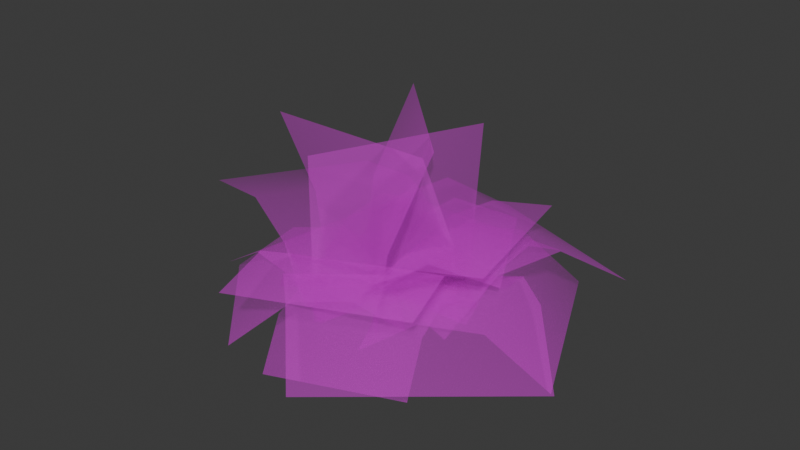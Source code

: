 # Source: SM_Env_Grass_Bush_01.blend  (saved by Blender 4.5.88; exported with 4.5.12 LTS)
import bpy
from mathutils import Matrix  # noqa: F401  (used for matrix-valued properties, if any)

bpy.ops.wm.read_factory_settings(use_empty=True)
scene = bpy.context.scene
scene.name = 'Scene'

# ---- collections
col_sm_env_grass_bush_01 = bpy.data.collections.new('SM_Env_Grass_Bush_01'); scene.collection.children.link(col_sm_env_grass_bush_01)

# ---- images (referenced by path relative to the original .blend; pixels are not part of the script)
import os
ASSET_DIR = os.environ.get("B2B_ASSET_DIR", "")  # directory of the original .blend (textures are referenced by path, not embedded)
HERE = os.path.dirname(os.path.abspath(__file__))  # packed textures are extracted next to this script under _unpacked/

def load_image(name, relpath, width, height, colorspace="sRGB"):
    """Load a texture the original file referenced (path relative to the .blend, or extracted next to this script)."""
    p = next((c for c in (os.path.join(HERE, relpath), os.path.join(ASSET_DIR, relpath)) if relpath and os.path.exists(c)), "")
    if p:
        img = bpy.data.images.load(p, check_existing=True)
        img.name = name
    else:  # same state as the original file: an image datablock whose file is absent (Cycles renders it pink)
        img = bpy.data.images.new(name, width, height)
        img.source = "FILE"
        img.filepath = "//" + (relpath or name)
    img.colorspace_settings.name = colorspace
    return img
img_file3524 = load_image('file3524', 'Grass_01.tga', 1024, 1024, 'sRGB')
img_file3524_001 = load_image('file3524.001', 'Grass_01.tga', 1024, 1024, 'Non-Color')

# ---- materials (node trees are filled in below, after node groups)
mat_grassshd10 = bpy.data.materials.new('grassSHD10')
mat_grassshd10.use_transparency_overlap = False
mat_grassshd10.show_transparent_back = False
mat_grassshd10.diffuse_color = (1.0, 1.0, 1.0, 1.0)
mat_grassshd10.roughness = 0.5528

# ---- material node trees
mat_grassshd10.use_nodes = True; mat_grassshd10.node_tree.nodes.clear()
_N = mat_grassshd10.node_tree.nodes; _L = mat_grassshd10.node_tree.links
n0 = _N.new('ShaderNodeBsdfPrincipled'); n0.name = 'Principled BSDF'; n0.location = (-200, 100)
n0.inputs[2].default_value = 0.5528
n0.inputs[27].default_value = (0.0, 0.0, 0.0, 1.0)
n0.inputs[28].default_value = 1.0
n1 = _N.new('ShaderNodeOutputMaterial'); n1.name = 'Material Output'; n1.location = (200, 100)
n2 = _N.new('ShaderNodeNormalMap'); n2.name = 'Normal Map'; n2.location = (-600, -600)
n2.label = 'Normal/Map'
n3 = _N.new('ShaderNodeTexImage'); n3.name = 'Image Texture'; n3.location = (-600, 300)
n3.image = img_file3524
n4 = _N.new('ShaderNodeTexImage'); n4.name = 'Image Texture.001'; n4.location = (-600, -300)
n4.image = img_file3524_001
_L.new(n0.outputs[0], n1.inputs[0])
_L.new(n2.outputs[0], n0.inputs[5])
_L.new(n3.outputs[0], n0.inputs[0])
_L.new(n4.outputs[0], n0.inputs[4])
n1.is_active_output = True

# ---- world
world_world = bpy.data.worlds.new('World'); scene.world = world_world
world_world.use_nodes = True; world_world.node_tree.nodes.clear()
_N = world_world.node_tree.nodes; _L = world_world.node_tree.links
n0 = _N.new('ShaderNodeOutputWorld'); n0.name = 'World Output'; n0.location = (200, 100)
n1 = _N.new('ShaderNodeBackground'); n1.name = 'Background'; n1.location = (-200, 100)
n1.inputs[0].default_value = (0.05088, 0.05088, 0.05088, 1.0)
_L.new(n1.outputs[0], n0.inputs[0])
n0.is_active_output = True
world_world.color = (0.05088, 0.05088, 0.05088)
world_world.sun_shadow_jitter_overblur = 0.0

# ---- meshes
me_mesh = bpy.data.meshes.new('Mesh')
me_mesh.from_pydata([(40.12, 4.264, -9.15), (-37.39, -4.561, 8.986), (57.61, -14.39, 56.53), (-19.9, -23.21, 74.66), (50.38, 8.216, 36.62), (-27.13, -0.6094, 54.75), (44.56, 12.84, 13.97), (-32.96, 4.018, 32.11), (-51.46, -5.558, -23.51), (55.67, 4.093, 26.35), (-7.967, 0.9117, -118.2), (99.16, 10.56, -68.34), (-26.78, 26.14, -82.68), (80.36, 35.79, -32.81), (-41.17, 21.01, -50.76), (65.96, 30.66, -0.8933), (-6.705, -2.603, 45.96), (11.09, -0.8989, -50.46), (-91.52, -4.296, 30.27), (-73.73, -2.592, -66.14), (-60.15, 15.41, 36.41), (-42.36, 17.11, -60.0), (-31.51, 13.95, 41.67), (-13.72, 15.66, -54.74), (-12.54, 6.546, 50.52), (15.97, -4.609, -40.63), (-109.9, 35.12, 16.59), (-81.35, 23.96, -74.56), (-67.4, 42.3, 28.99), (-38.9, 31.15, -62.16), (-35.23, 30.77, 40.46), (-6.726, 19.61, -50.69), (44.41, -2.693, -15.88), (-45.38, -7.968, 14.18), (69.96, 39.28, 67.81), (-19.82, 34.0, 97.87), (56.81, 40.39, 28.72), (-32.98, 35.11, 58.78), (48.57, 24.45, 1.327), (-41.21, 19.17, 31.39), (-21.94, -7.842, -33.02), (17.42, -3.84, 39.12), (33.48, 26.22, -65.16), (72.85, 30.23, 6.986), (3.332, 34.98, -49.19), (42.69, 38.99, 22.95), (-14.36, 21.21, -38.77), (25.0, 25.21, 33.37), (41.76, -5.278, -44.61), (-39.52, 4.373, 41.16), (117.7, 0.4677, 26.72), (36.43, 10.12, 112.5), (89.84, 23.42, -2.279), (8.56, 33.07, 83.49), (64.17, 18.81, -26.09), (-17.11, 28.46, 59.69), (-45.52, -2.698, 6.949e-05), (45.05, -2.675, -7.676e-05), (-51.45, 92.24, 23.31), (39.12, 92.26, 23.31), (-10.52, -3.056, 46.63), (26.25, -3.053, -34.28), (5.129, 96.98, 61.99), (41.9, 96.99, -18.93), (-41.44, -2.696, -26.05), (23.41, -2.677, 38.8), (-25.27, 92.96, -48.97), (39.58, 92.98, 15.87), (-46.83, 43.16, 5.194), (43.74, 42.69, 5.194), (-6.173, 44.0, 50.68), (30.6, 43.96, -30.24), (-37.36, 43.79, -30.42), (27.48, 43.34, 34.43), (-24.81, -4.792, -48.97), (20.1, -5.738, 48.28), (60.46, -13.09, -88.43), (105.4, -14.04, 8.821), (31.01, 14.48, -74.57), (75.92, 13.53, 22.69), (1.995, 14.68, -61.17), (46.91, 13.73, 36.09), (-14.07, 3.732, -45.27), (7.162, 7.664, 44.22), (55.33, 41.16, -63.37), (76.56, 45.09, 26.11), (23.41, 37.12, -55.62), (44.64, 41.06, 33.86), (0.6443, 23.44, -49.62), (21.87, 27.38, 39.86), (-50.0, -2.112, 1.661), (50.0, -2.112, 1.661), (-50.0, 3.351, -86.15), (50.0, 3.351, -86.15), (-50.0, 20.53, -52.01), (50.0, 20.53, -52.01), (-50.0, 16.64, -22.53), (50.0, 16.64, -22.53), (36.13, 2.86, 31.57), (-30.99, -6.576, -37.19), (-24.44, -0.05678, 91.1), (-91.56, -9.492, 22.34), (-3.779, 21.32, 67.99), (-70.9, 11.89, -0.7629), (16.86, 20.15, 48.01), (-50.26, 10.71, -20.75)], [], [(4, 5, 3, 2), (6, 7, 5, 4), (0, 1, 7, 6), (12, 13, 11, 10), (14, 15, 13, 12), (8, 9, 15, 14), (20, 21, 19, 18), (22, 23, 21, 20), (16, 17, 23, 22), (28, 29, 27, 26), (30, 31, 29, 28), (24, 25, 31, 30), (36, 37, 35, 34), (38, 39, 37, 36), (32, 33, 39, 38), (44, 45, 43, 42), (46, 47, 45, 44), (40, 41, 47, 46), (52, 53, 51, 50), (54, 55, 53, 52), (48, 49, 55, 54), (56, 57, 69, 68), (60, 61, 71, 70), (64, 65, 73, 72), (68, 69, 59, 58), (70, 71, 63, 62), (72, 73, 67, 66), (78, 79, 77, 76), (80, 81, 79, 78), (74, 75, 81, 80), (86, 87, 85, 84), (88, 89, 87, 86), (82, 83, 89, 88), (94, 95, 93, 92), (96, 97, 95, 94), (90, 91, 97, 96), (102, 103, 101, 100), (104, 105, 103, 102), (98, 99, 105, 104)])
me_mesh.polygons.foreach_set('use_smooth', [True] * 39)
_k = set([(0, 1), (0, 6), (1, 7), (2, 3), (2, 4), (3, 5), (4, 6), (5, 7), (8, 9), (8, 14), (9, 15), (10, 11), (10, 12), (11, 13), (12, 14), (13, 15), (16, 17), (16, 22), (17, 23), (18, 19), (18, 20), (19, 21), (20, 22), (21, 23), (24, 25), (24, 30), (25, 31), (26, 27), (26, 28), (27, 29), (28, 30), (29, 31), (32, 33), (32, 38), (33, 39), (34, 35), (34, 36), (35, 37), (36, 38), (37, 39), (40, 41), (40, 46), (41, 47), (42, 43), (42, 44), (43, 45), (44, 46), (45, 47), (48, 49), (48, 54), (49, 55), (50, 51), (50, 52), (51, 53), (52, 54), (53, 55), (56, 57), (56, 68), (57, 69), (58, 59), (58, 68), (59, 69), (60, 61), (60, 70), (61, 71), (62, 63), (62, 70), (63, 71), (64, 65), (64, 72), (65, 73), (66, 67), (66, 72), (67, 73), (74, 75), (74, 80), (75, 81), (76, 77), (76, 78), (77, 79), (78, 80), (79, 81), (82, 83), (82, 88), (83, 89), (84, 85), (84, 86), (85, 87), (86, 88), (87, 89), (90, 91), (90, 96), (91, 97), (92, 93), (92, 94), (93, 95), (94, 96), (95, 97), (98, 99), (98, 104), (99, 105), (100, 101), (100, 102), (101, 103), (102, 104), (103, 105)])
me_mesh.attributes.new('sharp_edge', 'BOOLEAN', 'EDGE').data.foreach_set('value', [ (min(e.vertices), max(e.vertices)) in _k for e in me_mesh.edges])
_uv = me_mesh.uv_layers.new(name='map1')
_uv.uv.foreach_set('vector', [0.01238, 0.6077, 0.9876, 0.6077, 0.9876, 0.9876, 0.01238, 0.9876, 0.01238, 0.3145, 0.9876, 0.3145, 0.9876, 0.6077, 0.01238, 0.6077, 0.01238, 0.01238, 0.9876, 0.01238, 0.9876, 0.3145, 0.01238, 0.3145, 0.01238, 0.6077, 0.9876, 0.6077, 0.9876, 0.9876, 0.01238, 0.9876, 0.01238, 0.3145, 0.9876, 0.3145, 0.9876, 0.6077, 0.01238, 0.6077, 0.01238, 0.01238, 0.9876, 0.01238, 0.9876, 0.3145, 0.01238, 0.3145, 0.01238, 0.6077, 0.9876, 0.6077, 0.9876, 0.9876, 0.01238, 0.9876, 0.01238, 0.3145, 0.9876, 0.3145, 0.9876, 0.6077, 0.01238, 0.6077, 0.01238, 0.01238, 0.9876, 0.01238, 0.9876, 0.3145, 0.01238, 0.3145, 0.01238, 0.6077, 0.9876, 0.6077, 0.9876, 0.9876, 0.01238, 0.9876, 0.01238, 0.3145, 0.9876, 0.3145, 0.9876, 0.6077, 0.01238, 0.6077, 0.01238, 0.01238, 0.9876, 0.01238, 0.9876, 0.3145, 0.01238, 0.3145, 0.01238, 0.6077, 0.9876, 0.6077, 0.9876, 0.9876, 0.01238, 0.9876, 0.01238, 0.3145, 0.9876, 0.3145, 0.9876, 0.6077, 0.01238, 0.6077, 0.01238, 0.01238, 0.9876, 0.01238, 0.9876, 0.3145, 0.01238, 0.3145, 0.01238, 0.6077, 0.9876, 0.6077, 0.9876, 0.9876, 0.01238, 0.9876, 0.01238, 0.3145, 0.9876, 0.3145, 0.9876, 0.6077, 0.01238, 0.6077, 0.01238, 0.01238, 0.9876, 0.01238, 0.9876, 0.3145, 0.01238, 0.3145, 0.01238, 0.6077, 0.9876, 0.6077, 0.9876, 0.9876, 0.01238, 0.9876, 0.01238, 0.3145, 0.9876, 0.3145, 0.9876, 0.6077, 0.01238, 0.6077, 0.01238, 0.01238, 0.9876, 0.01238, 0.9876, 0.3145, 0.01238, 0.3145, 0.01238, 0.01238, 0.9876, 0.01238, 0.9876, 0.4657, 0.01238, 0.4705, 0.01238, 0.01238, 0.9876, 0.01238, 0.9876, 0.4672, 0.01238, 0.4677, 0.01238, 0.01238, 0.9876, 0.01238, 0.9876, 0.4662, 0.01238, 0.4708, 0.01238, 0.4705, 0.9876, 0.4657, 0.9876, 0.9876, 0.01238, 0.9876, 0.01238, 0.4677, 0.9876, 0.4672, 0.9876, 0.9876, 0.01238, 0.9876, 0.01238, 0.4708, 0.9876, 0.4662, 0.9876, 0.9876, 0.01238, 0.9876, 0.01238, 0.6077, 0.9876, 0.6077, 0.9876, 0.9876, 0.01238, 0.9876, 0.01238, 0.3145, 0.9876, 0.3145, 0.9876, 0.6077, 0.01238, 0.6077, 0.01238, 0.01238, 0.9876, 0.01238, 0.9876, 0.3145, 0.01238, 0.3145, 0.01238, 0.6077, 0.9876, 0.6077, 0.9876, 0.9876, 0.01238, 0.9876, 0.01238, 0.3145, 0.9876, 0.3145, 0.9876, 0.6077, 0.01238, 0.6077, 0.01238, 0.01238, 0.9876, 0.01238, 0.9876, 0.3145, 0.01238, 0.3145, 0.01238, 0.6077, 0.9876, 0.6077, 0.9876, 0.9876, 0.01238, 0.9876, 0.01238, 0.3145, 0.9876, 0.3145, 0.9876, 0.6077, 0.01238, 0.6077, 0.01238, 0.01238, 0.9876, 0.01238, 0.9876, 0.3145, 0.01238, 0.3145, 0.01238, 0.6077, 0.9876, 0.6077, 0.9876, 0.9876, 0.01238, 0.9876, 0.01238, 0.3145, 0.9876, 0.3145, 0.9876, 0.6077, 0.01238, 0.6077, 0.01238, 0.01238, 0.9876, 0.01238, 0.9876, 0.3145, 0.01238, 0.3145])
_ca = me_mesh.color_attributes.new('red', 'BYTE_COLOR', 'CORNER')
_ca.data.foreach_set('color', [0.003347, 0.2623, 1.0, 1.0, 0.0, 0.2623, 1.0, 1.0, 0.0, 0.2086, 1.0, 1.0, 0.0, 0.2086, 1.0, 1.0, 0.005605, 0.03689, 1.0, 1.0, 0.001518, 0.03689, 1.0, 1.0, 0.0, 0.2623, 1.0, 1.0, 0.003347, 0.2623, 1.0, 1.0, 0.001821, 0.0, 1.0, 1.0, 0.0, 0.0, 1.0, 1.0, 0.001518, 0.03689, 1.0, 1.0, 0.005605, 0.03689, 1.0, 1.0, 0.01681, 0.2623, 1.0, 1.0, 0.02956, 0.2623, 1.0, 1.0, 0.004391, 0.2086, 1.0, 1.0, 0.0003035, 0.2086, 1.0, 1.0, 0.01161, 0.03689, 1.0, 1.0, 0.02315, 0.03689, 1.0, 1.0, 0.02956, 0.2623, 1.0, 1.0, 0.01681, 0.2623, 1.0, 1.0, 0.0, 0.0, 1.0, 1.0, 0.001821, 0.0, 1.0, 1.0, 0.02315, 0.03689, 1.0, 1.0, 0.01161, 0.03689, 1.0, 1.0, 0.007499, 0.2623, 1.0, 1.0, 0.008568, 0.2623, 1.0, 1.0, 0.0, 0.2086, 1.0, 1.0, 0.0, 0.2086, 1.0, 1.0, 0.006512, 0.03689, 1.0, 1.0, 0.007499, 0.03689, 1.0, 1.0, 0.008568, 0.2623, 1.0, 1.0, 0.007499, 0.2623, 1.0, 1.0, 0.0, 0.0, 1.0, 1.0, 0.0, 0.0, 1.0, 1.0, 0.007499, 0.03689, 1.0, 1.0, 0.006512, 0.03689, 1.0, 1.0, 0.04092, 0.2623, 1.0, 1.0, 0.02315, 0.2623, 1.0, 1.0, 0.01444, 0.2086, 1.0, 1.0, 0.02956, 0.2086, 1.0, 1.0, 0.02315, 0.03689, 1.0, 1.0, 0.01096, 0.03689, 1.0, 1.0, 0.02315, 0.2623, 1.0, 1.0, 0.04092, 0.2623, 1.0, 1.0, 0.002732, 0.0, 1.0, 1.0, 0.0, 0.0, 1.0, 1.0, 0.01096, 0.03689, 1.0, 1.0, 0.02315, 0.03689, 1.0, 1.0, 0.0382, 0.2623, 1.0, 1.0, 0.02956, 0.2623, 1.0, 1.0, 0.02732, 0.2086, 1.0, 1.0, 0.0356, 0.2086, 1.0, 1.0, 0.01521, 0.03689, 1.0, 1.0, 0.01033, 0.03689, 1.0, 1.0, 0.02956, 0.2623, 1.0, 1.0, 0.0382, 0.2623, 1.0, 1.0, 0.0, 0.0, 1.0, 1.0, 0.0, 0.0, 1.0, 1.0, 0.01033, 0.03689, 1.0, 1.0, 0.01521, 0.03689, 1.0, 1.0, 0.02843, 0.2623, 1.0, 1.0, 0.0356, 0.2623, 1.0, 1.0, 0.02217, 0.2086, 1.0, 1.0, 0.01764, 0.2086, 1.0, 1.0, 0.01229, 0.03689, 1.0, 1.0, 0.016, 0.03689, 1.0, 1.0, 0.0356, 0.2623, 1.0, 1.0, 0.02843, 0.2623, 1.0, 1.0, 0.0, 0.0, 1.0, 1.0, 0.0, 0.0, 1.0, 1.0, 0.016, 0.03689, 1.0, 1.0, 0.01229, 0.03689, 1.0, 1.0, 0.01444, 0.2623, 1.0, 1.0, 0.02624, 0.2623, 1.0, 1.0, 0.004391, 0.2086, 1.0, 1.0, 0.0003035, 0.2086, 1.0, 1.0, 0.009721, 0.03689, 1.0, 1.0, 0.02029, 0.03689, 1.0, 1.0, 0.02624, 0.2623, 1.0, 1.0, 0.01444, 0.2623, 1.0, 1.0, 0.0, 0.0, 1.0, 1.0, 0.001821, 0.0, 1.0, 1.0, 0.02029, 0.03689, 1.0, 1.0, 0.009721, 0.03689, 1.0, 1.0, 0.0, 0.0, 1.0, 1.0, 0.0, 0.0, 1.0, 1.0, 0.04231, 0.1221, 1.0, 1.0, 0.04231, 0.1274, 1.0, 1.0, 0.0, 0.0, 1.0, 1.0, 0.0, 0.0, 1.0, 1.0, 0.04519, 0.1248, 1.0, 1.0, 0.04519, 0.1248, 1.0, 1.0, 0.0, 0.0, 1.0, 1.0, 0.0, 0.0, 1.0, 1.0, 0.04374, 0.1221, 1.0, 1.0, 0.04374, 0.1274, 1.0, 1.0, 0.04231, 0.1274, 1.0, 1.0, 0.04231, 0.1221, 1.0, 1.0, 0.2051, 0.2086, 1.0, 1.0, 0.2051, 0.2086, 1.0, 1.0, 0.04519, 0.1248, 1.0, 1.0, 0.04519, 0.1248, 1.0, 1.0, 0.2159, 0.2086, 1.0, 1.0, 0.2159, 0.2086, 1.0, 1.0, 0.04374, 0.1274, 1.0, 1.0, 0.04374, 0.1221, 1.0, 1.0, 0.2086, 0.2086, 1.0, 1.0, 0.2086, 0.2086, 1.0, 1.0, 0.006995, 0.2623, 1.0, 1.0, 0.006049, 0.2623, 1.0, 1.0, 0.0, 0.2086, 1.0, 1.0, 0.0, 0.2086, 1.0, 1.0, 0.006995, 0.03689, 1.0, 1.0, 0.006512, 0.03689, 1.0, 1.0, 0.006049, 0.2623, 1.0, 1.0, 0.006995, 0.2623, 1.0, 1.0, 0.0, 0.0, 1.0, 1.0, 0.0, 0.0, 1.0, 1.0, 0.006512, 0.03689, 1.0, 1.0, 0.006995, 0.03689, 1.0, 1.0, 0.0319, 0.2623, 1.0, 1.0, 0.03955, 0.2623, 1.0, 1.0, 0.04667, 0.2086, 1.0, 1.0, 0.03955, 0.2086, 1.0, 1.0, 0.01444, 0.03689, 1.0, 1.0, 0.0185, 0.03689, 1.0, 1.0, 0.03955, 0.2623, 1.0, 1.0, 0.0319, 0.2623, 1.0, 1.0, 0.001518, 0.0, 1.0, 1.0, 0.003035, 0.0, 1.0, 1.0, 0.0185, 0.03689, 1.0, 1.0, 0.01444, 0.03689, 1.0, 1.0, 0.01161, 0.2623, 1.0, 1.0, 0.01161, 0.2623, 1.0, 1.0, 0.001518, 0.2086, 1.0, 1.0, 0.001518, 0.2086, 1.0, 1.0, 0.008568, 0.03689, 1.0, 1.0, 0.008568, 0.03689, 1.0, 1.0, 0.01161, 0.2623, 1.0, 1.0, 0.01161, 0.2623, 1.0, 1.0, 0.0, 0.0, 1.0, 1.0, 0.0, 0.0, 1.0, 1.0, 0.008568, 0.03689, 1.0, 1.0, 0.008568, 0.03689, 1.0, 1.0, 0.01229, 0.2623, 1.0, 1.0, 0.005182, 0.2623, 1.0, 1.0, 0.0, 0.2086, 1.0, 1.0, 0.0, 0.2086, 1.0, 1.0, 0.01096, 0.03689, 1.0, 1.0, 0.004777, 0.03689, 1.0, 1.0, 0.005182, 0.2623, 1.0, 1.0, 0.01229, 0.2623, 1.0, 1.0, 0.001214, 0.0, 1.0, 1.0, 0.0, 0.0, 1.0, 1.0, 0.004777, 0.03689, 1.0, 1.0, 0.01096, 0.03689, 1.0, 1.0])
me_mesh.materials.append(mat_grassshd10)
me_mesh.update()
me_mesh.normals_split_custom_set([tuple(v) for v in zip(*[iter([0.1679, 0.9771, 0.1305, -0.09544, 0.9764, 0.1937, -0.086, 0.9193, 0.3842, 0.2829, 0.919, 0.2746, 0.1438, 0.9888, 0.04058, -0.108, 0.9885, 0.106, -0.09544, 0.9764, 0.1937, 0.1679, 0.9771, 0.1305, 0.1353, 0.9904, -0.02876, -0.1315, 0.9909, 0.02873, -0.108, 0.9885, 0.106, 0.1438, 0.9888, 0.04058, -0.08817, 0.9514, -0.295, 0.2729, 0.955, -0.1162, 0.41, 0.8704, -0.2727, -0.03892, 0.8712, -0.4895, -0.1383, 0.9768, -0.1635, 0.2089, 0.9779, -0.00775, 0.2729, 0.955, -0.1162, -0.08817, 0.9514, -0.295, -0.1854, 0.9788, -0.08652, 0.1934, 0.9768, 0.09189, 0.2089, 0.9779, -0.00775, -0.1383, 0.9768, -0.1635, -0.2017, 0.9722, 0.1193, -0.1356, 0.9701, -0.2012, -0.36, 0.8716, -0.3327, -0.4551, 0.8734, 0.1733, -0.1017, 0.9865, 0.1282, -0.04003, 0.9847, -0.1696, -0.1356, 0.9701, -0.2012, -0.2017, 0.9722, 0.1193, -0.0227, 0.9879, 0.1534, 0.03406, 0.9858, -0.1646, -0.04003, 0.9847, -0.1696, -0.1017, 0.9865, 0.1282, -0.2062, 0.9743, 0.09096, -0.1218, 0.9725, -0.1986, -0.3521, 0.8768, -0.3275, -0.4577, 0.8863, 0.07025, -0.1069, 0.9869, 0.1206, -0.0217, 0.9873, -0.1574, -0.1218, 0.9725, -0.1986, -0.2062, 0.9743, 0.09096, -0.03744, 0.9861, 0.162, 0.05729, 0.9889, -0.1368, -0.0217, 0.9873, -0.1574, -0.1069, 0.9869, 0.1206, 0.1746, 0.9807, 0.08776, -0.1015, 0.9775, 0.1852, -0.0722, 0.9213, 0.3822, 0.2618, 0.9317, 0.2517, 0.1499, 0.9887, 0.007298, -0.1255, 0.987, 0.1002, -0.1015, 0.9775, 0.1852, 0.1746, 0.9807, 0.08776, 0.146, 0.9876, -0.057, -0.1538, 0.9872, 0.04255, -0.1255, 0.987, 0.1002, 0.1499, 0.9887, 0.007298, 0.01173, 0.989, -0.1475, 0.1274, 0.9895, 0.06781, 0.2321, 0.9724, 0.02354, 0.1076, 0.9717, -0.2105, -0.04878, 0.9912, -0.1228, 0.08165, 0.9913, 0.103, 0.1274, 0.9895, 0.06781, 0.01173, 0.989, -0.1475, -0.07335, 0.9903, -0.1178, 0.06114, 0.9893, 0.1325, 0.08165, 0.9913, 0.103, -0.04878, 0.9912, -0.1228, 0.3539, 0.9351, -0.02018, 0.03338, 0.9575, 0.2865, 0.1416, 0.8699, 0.4725, 0.4792, 0.8714, 0.1049, 0.2102, 0.9736, -0.0894, -0.05014, 0.9802, 0.1917, 0.03338, 0.9575, 0.2865, 0.3539, 0.9351, -0.02018, 0.1503, 0.9757, -0.1595, -0.1383, 0.9799, 0.1436, -0.05014, 0.9802, 0.1917, 0.2102, 0.9736, -0.0894, -0.164, 0.9864, 0.00551, 0.1639, 0.9865, -0.005443, 0.1429, 0.9896, 0.01612, -0.1504, 0.9885, 0.01633, -0.03827, 0.9851, 0.1679, 0.0902, 0.9869, -0.1339, 0.09715, 0.9899, -0.1037, -0.0244, 0.9866, 0.1612, -0.1459, 0.9851, -0.09075, 0.08444, 0.9866, 0.1393, 0.09112, 0.9899, 0.1089, -0.1163, 0.9883, -0.09817, -0.1504, 0.9885, 0.01633, 0.1429, 0.9896, 0.01612, 0.111, 0.992, 0.05951, -0.1455, 0.9876, 0.05988, -0.0244, 0.9866, 0.1612, 0.09715, 0.9899, -0.1037, 0.1106, 0.9921, -0.05911, 0.006216, 0.985, 0.1724, -0.1163, 0.9883, -0.09817, 0.09112, 0.9899, 0.1089, 0.1083, 0.993, 0.04773, -0.07312, 0.9883, -0.1335, 0.1172, 0.9544, -0.2746, 0.2824, 0.9563, 0.07534, 0.488, 0.8715, 0.04902, 0.266, 0.8707, -0.4136, 0.01152, 0.9788, -0.2046, 0.1545, 0.98, 0.1255, 0.2824, 0.9563, 0.07534, 0.1172, 0.9544, -0.2746, -0.0905, 0.9801, -0.1769, 0.06851, 0.9852, 0.1573, 0.1545, 0.98, 0.1255, 0.01152, 0.9788, -0.2046, 0.06967, 0.9843, -0.162, 0.1287, 0.9866, 0.1006, 0.2329, 0.969, 0.08269, 0.1845, 0.9603, -0.2093, 0.00557, 0.9882, -0.153, 0.06731, 0.99, 0.1238, 0.1287, 0.9866, 0.1006, 0.06967, 0.9843, -0.162, -0.04149, 0.9879, -0.1491, 0.02359, 0.9892, 0.1449, 0.06731, 0.99, 0.1238, 0.00557, 0.9882, -0.153, -0.1649, 0.9716, -0.1699, 0.1643, 0.9716, -0.1705, 0.237, 0.8748, -0.4225, -0.2372, 0.8748, -0.4223, -0.1542, 0.9855, -0.07088, 0.1542, 0.9855, -0.07101, 0.1643, 0.9716, -0.1705, -0.1649, 0.9716, -0.1699, -0.1638, 0.9864, 0.009708, 0.1638, 0.9864, 0.009568, 0.1542, 0.9855, -0.07101, -0.1542, 0.9855, -0.07088, -0.01554, 0.9749, 0.2223, -0.2379, 0.9713, -0.00835, -0.4793, 0.8715, 0.1041, -0.1085, 0.8808, 0.4608, 0.05558, 0.9875, 0.1476, -0.1569, 0.9853, -0.06726, -0.2379, 0.9713, -0.00835, -0.01554, 0.9749, 0.2223, 0.1168, 0.9876, 0.1048, -0.106, 0.9869, -0.122, -0.1569, 0.9853, -0.06726, 0.05558, 0.9875, 0.1476])] * 3)])

# ---- objects
ob_sm_env_grass_bush_01_lod0 = bpy.data.objects.new('SM_Env_Grass_Bush_01_LOD0', me_mesh)

# ---- transforms, parenting, visibility, modifiers, constraints
ob_sm_env_grass_bush_01_lod0.location = (0.0, 0.0, 0.0)
ob_sm_env_grass_bush_01_lod0.rotation_euler = (1.571, -0.0, 0.0)
ob_sm_env_grass_bush_01_lod0.scale = (0.01, 0.01, 0.01)
ob_sm_env_grass_bush_01_lod0.color = (0.8, 0.8, 0.8, 1.0)

# ---- collection membership
col_sm_env_grass_bush_01.objects.link(ob_sm_env_grass_bush_01_lod0)

# ---- scene / render settings (as saved in the file)
scene.frame_start = 1; scene.frame_end = 250; scene.frame_set(1)
scene.render.engine = 'BLENDER_EEVEE_NEXT'
bpy.context.view_layer.update()

# ---- added for rendering (the .blend has no active camera and no usable light): camera, sun
cam_auto = bpy.data.cameras.new('AutoCamera')
cam_auto.lens = 50.0
cam_auto.sensor_width = 36.0
cam_auto.clip_end = 1000.0
ob_auto_camera = bpy.data.objects.new('AutoCamera', cam_auto)
scene.collection.objects.link(ob_auto_camera)
ob_auto_camera.location = (3.23708, -3.80877, 2.9271)
ob_auto_camera.rotation_euler = (1.09748, -7.21219e-08, 0.694738)
scene.camera = ob_auto_camera
light_auto_sun = bpy.data.lights.new('AutoSun', 'SUN')
light_auto_sun.energy = 3.0
light_auto_sun.angle = 0.0523599
ob_auto_sun = bpy.data.objects.new('AutoSun', light_auto_sun)
scene.collection.objects.link(ob_auto_sun)
ob_auto_sun.rotation_euler = (0.872665, 0.174533, 0.523599)
bpy.context.view_layer.update()
